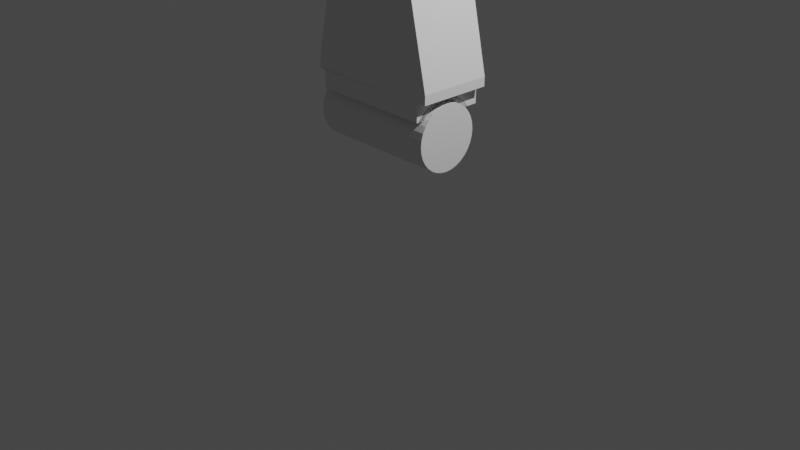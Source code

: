 # Source: Lego.blend  (saved by Blender 2.90.8; exported with 4.5.12 LTS)
import bpy
from mathutils import Matrix  # noqa: F401  (used for matrix-valued properties, if any)

bpy.ops.wm.read_factory_settings(use_empty=True)
scene = bpy.context.scene
scene.name = 'Scene'

# ---- collections
col_collection = bpy.data.collections.new('Collection'); scene.collection.children.link(col_collection)

# ---- world
world_world = bpy.data.worlds.new('World'); scene.world = world_world
world_world.use_nodes = True; world_world.node_tree.nodes.clear()
_N = world_world.node_tree.nodes; _L = world_world.node_tree.links
n0 = _N.new('ShaderNodeOutputWorld'); n0.name = 'World Output'; n0.location = (300, 300)
n1 = _N.new('ShaderNodeBackground'); n1.name = 'Background'; n1.location = (10, 300)
n1.inputs[0].default_value = (0.05088, 0.05088, 0.05088, 1.0)
_L.new(n1.outputs[0], n0.inputs[0])
n0.is_active_output = True
world_world.color = (0.05088, 0.05088, 0.05088)
world_world.use_sun_shadow = False
world_world.sun_shadow_jitter_overblur = 0.0

# ---- cameras
cam_camera = bpy.data.cameras.new('Camera')
cam_camera.clip_end = 100.0
cam_camera.ortho_scale = 7.314

# ---- lights
light_light = bpy.data.lights.new('Light', 'POINT')
light_light.transmission_factor = 0.0
light_light.energy = 1000.0
light_light.shadow_soft_size = 0.1
light_light.shadow_maximum_resolution = 0.006
light_light.use_absolute_resolution = True

# ---- meshes
me_cylinder = bpy.data.meshes.new('Cylinder')
me_cylinder.from_pydata([(-2.533e-07, 0.661, 1.0), (0.0, 1.0, 0.6626), (-1.267e-07, 0.8305, 0.9548), (-3.399e-08, 0.9546, 0.8313), (0.1289, 0.6483, 1.0), (0.1951, 0.9808, 0.6626), (0.162, 0.8145, 0.9548), (0.1862, 0.9362, 0.8313), (0.2529, 0.6106, 1.0), (0.3827, 0.9239, 0.6626), (0.3178, 0.7673, 0.9548), (0.3653, 0.8819, 0.8313), (0.3672, 0.5496, 1.0), (0.5556, 0.8315, 0.6626), (0.4614, 0.6905, 0.9548), (0.5303, 0.7937, 0.8313), (0.4674, 0.4674, 1.0), (0.7071, 0.7071, 0.6626), (0.5872, 0.5872, 0.9548), (0.675, 0.675, 0.8313), (0.5496, 0.3672, 1.0), (0.8315, 0.5556, 0.6626), (0.6905, 0.4614, 0.9548), (0.7937, 0.5303, 0.8313), (0.6106, 0.2529, 1.0), (0.9239, 0.3827, 0.6626), (0.7673, 0.3178, 0.9548), (0.8819, 0.3653, 0.8313), (0.6483, 0.1289, 1.0), (0.9808, 0.1951, 0.6626), (0.8145, 0.162, 0.9548), (0.9362, 0.1862, 0.8313), (0.661, -2.608e-08, 1.0), (1.0, 7.55e-08, 0.6626), (0.8305, 2.468e-08, 0.9548), (0.9546, 6.17e-08, 0.8313), (0.6483, -0.1289, 1.0), (0.9808, -0.1951, 0.6626), (0.8145, -0.162, 0.9548), (0.9362, -0.1862, 0.8313), (0.6106, -0.2529, 1.0), (0.9239, -0.3827, 0.6626), (0.7673, -0.3178, 0.9548), (0.8819, -0.3653, 0.8313), (0.5496, -0.3672, 1.0), (0.8315, -0.5556, 0.6626), (0.6905, -0.4614, 0.9548), (0.7937, -0.5303, 0.8313), (0.4674, -0.4674, 1.0), (0.7071, -0.7071, 0.6626), (0.5872, -0.5872, 0.9548), (0.675, -0.675, 0.8313), (0.3672, -0.5496, 1.0), (0.5556, -0.8315, 0.6626), (0.4614, -0.6905, 0.9548), (0.5303, -0.7937, 0.8313), (0.2529, -0.6106, 1.0), (0.3827, -0.9239, 0.6626), (0.3178, -0.7673, 0.9548), (0.3653, -0.8819, 0.8313), (0.1289, -0.6483, 1.0), (0.1951, -0.9808, 0.6626), (0.162, -0.8145, 0.9548), (0.1862, -0.9362, 0.8313), (-1.229e-07, -0.661, 1.0), (-3.258e-07, -1.0, 0.6626), (-2.244e-07, -0.8305, 0.9548), (-2.99e-07, -0.9546, 0.8313), (-0.1289, -0.6483, 1.0), (-0.1951, -0.9808, 0.6626), (-0.162, -0.8145, 0.9548), (-0.1862, -0.9362, 0.8313), (-0.2529, -0.6106, 1.0), (-0.3827, -0.9239, 0.6626), (-0.3178, -0.7673, 0.9548), (-0.3653, -0.8819, 0.8313), (-0.3672, -0.5496, 1.0), (-0.5556, -0.8315, 0.6626), (-0.4614, -0.6905, 0.9548), (-0.5303, -0.7937, 0.8313), (-0.4674, -0.4674, 1.0), (-0.7071, -0.7071, 0.6626), (-0.5872, -0.5872, 0.9548), (-0.675, -0.675, 0.8313), (-0.5496, -0.3672, 1.0), (-0.8315, -0.5556, 0.6626), (-0.6905, -0.4614, 0.9548), (-0.7937, -0.5303, 0.8313), (-0.6106, -0.2529, 1.0), (-0.9239, -0.3827, 0.6626), (-0.7673, -0.3178, 0.9548), (-0.8819, -0.3653, 0.8313), (-0.6483, -0.1289, 1.0), (-0.9808, -0.1951, 0.6626), (-0.8145, -0.162, 0.9548), (-0.9362, -0.1862, 0.8313), (-0.661, 3.502e-07, 1.0), (-1.0, 9.656e-07, 0.6626), (-0.8305, 6.577e-07, 0.9548), (-0.9546, 8.831e-07, 0.8313), (-0.6483, 0.1289, 1.0), (-0.9808, 0.1951, 0.6626), (-0.8145, 0.162, 0.9548), (-0.9362, 0.1862, 0.8313), (-0.6106, 0.2529, 1.0), (-0.9239, 0.3827, 0.6626), (-0.7673, 0.3178, 0.9548), (-0.8819, 0.3653, 0.8313), (-0.5496, 0.3672, 1.0), (-0.8315, 0.5556, 0.6626), (-0.6905, 0.4614, 0.9548), (-0.7937, 0.5303, 0.8313), (-0.4674, 0.4674, 1.0), (-0.7071, 0.7071, 0.6626), (-0.5872, 0.5872, 0.9548), (-0.675, 0.675, 0.8313), (-0.3672, 0.5496, 1.0), (-0.5556, 0.8315, 0.6626), (-0.4614, 0.6905, 0.9548), (-0.5303, 0.7937, 0.8313), (-0.2529, 0.6106, 1.0), (-0.3827, 0.9239, 0.6626), (-0.3178, 0.7673, 0.9548), (-0.3653, 0.8819, 0.8313), (-0.1289, 0.6483, 1.0), (-0.1951, 0.9808, 0.6626), (-0.162, 0.8145, 0.9548), (-0.1862, 0.9362, 0.8313), (3.353e-08, 0.654, -1.0), (0.0, 1.0, -0.6556), (1.676e-08, 0.827, -0.9539), (4.657e-09, 0.9536, -0.8278), (0.1951, 0.9808, -0.6556), (0.1276, 0.6414, -1.0), (0.186, 0.9353, -0.8278), (0.1613, 0.8111, -0.9539), (0.3827, 0.9239, -0.6556), (0.2503, 0.6042, -1.0), (0.3649, 0.881, -0.8278), (0.3165, 0.764, -0.9539), (0.5556, 0.8315, -0.6556), (0.3633, 0.5438, -1.0), (0.5298, 0.7929, -0.8278), (0.4594, 0.6876, -0.9539), (0.7071, 0.7071, -0.6556), (0.4624, 0.4624, -1.0), (0.6743, 0.6743, -0.8278), (0.5848, 0.5848, -0.9539), (0.8315, 0.5556, -0.6556), (0.5438, 0.3633, -1.0), (0.7929, 0.5298, -0.8278), (0.6876, 0.4594, -0.9539), (0.9239, 0.3827, -0.6556), (0.6042, 0.2503, -1.0), (0.881, 0.3649, -0.8278), (0.764, 0.3165, -0.9539), (0.9808, 0.1951, -0.6556), (0.6414, 0.1276, -1.0), (0.9353, 0.186, -0.8278), (0.8111, 0.1613, -0.9539), (1.0, 7.55e-08, -0.6556), (0.654, -3.353e-08, -1.0), (0.9536, 6.1e-08, -0.8278), (0.827, 2.142e-08, -0.9539), (0.9808, -0.1951, -0.6556), (0.6414, -0.1276, -1.0), (0.9353, -0.186, -0.8278), (0.8111, -0.1613, -0.9539), (0.9239, -0.3827, -0.6556), (0.6042, -0.2503, -1.0), (0.881, -0.3649, -0.8278), (0.764, -0.3165, -0.9539), (0.8315, -0.5556, -0.6556), (0.5438, -0.3633, -1.0), (0.7929, -0.5298, -0.8278), (0.6876, -0.4594, -0.9539), (0.7071, -0.7071, -0.6556), (0.4624, -0.4624, -1.0), (0.6743, -0.6743, -0.8278), (0.5848, -0.5848, -0.9539), (0.5556, -0.8315, -0.6556), (0.3633, -0.5438, -1.0), (0.5298, -0.7929, -0.8278), (0.4594, -0.6876, -0.9539), (0.3827, -0.9239, -0.6556), (0.2503, -0.6042, -1.0), (0.3649, -0.881, -0.8278), (0.3165, -0.764, -0.9539), (0.1951, -0.9808, -0.6556), (0.1276, -0.6414, -1.0), (0.186, -0.9353, -0.8278), (0.1613, -0.8111, -0.9539), (-3.258e-07, -1.0, -0.6556), (-1.118e-07, -0.654, -1.0), (-2.971e-07, -0.9536, -0.8278), (-2.186e-07, -0.827, -0.9539), (-0.1951, -0.9808, -0.6556), (-0.1276, -0.6414, -1.0), (-0.186, -0.9353, -0.8278), (-0.1613, -0.8111, -0.9539), (-0.3827, -0.9239, -0.6556), (-0.2503, -0.6042, -1.0), (-0.3649, -0.881, -0.8278), (-0.3165, -0.764, -0.9539), (-0.5556, -0.8315, -0.6556), (-0.3633, -0.5438, -1.0), (-0.5298, -0.7929, -0.8278), (-0.4594, -0.6876, -0.9539), (-0.7071, -0.7071, -0.6556), (-0.4624, -0.4624, -1.0), (-0.6743, -0.6743, -0.8278), (-0.5848, -0.5848, -0.9539), (-0.8315, -0.5556, -0.6556), (-0.5438, -0.3633, -1.0), (-0.7929, -0.5298, -0.8278), (-0.6876, -0.4594, -0.9539), (-0.9239, -0.3827, -0.6556), (-0.6042, -0.2503, -1.0), (-0.881, -0.3649, -0.8278), (-0.764, -0.3165, -0.9539), (-0.9808, -0.1951, -0.6556), (-0.6414, -0.1276, -1.0), (-0.9353, -0.186, -0.8278), (-0.8111, -0.1613, -0.9539), (-1.0, 9.656e-07, -0.6556), (-0.654, 6.37e-07, -1.0), (-0.9536, 9.215e-07, -0.8278), (-0.827, 8.014e-07, -0.9539), (-0.9808, 0.1951, -0.6556), (-0.6414, 0.1276, -1.0), (-0.9353, 0.186, -0.8278), (-0.8111, 0.1613, -0.9539), (-0.9239, 0.3827, -0.6556), (-0.6042, 0.2503, -1.0), (-0.881, 0.3649, -0.8278), (-0.764, 0.3165, -0.9539), (-0.8315, 0.5556, -0.6556), (-0.5438, 0.3633, -1.0), (-0.7929, 0.5298, -0.8278), (-0.6876, 0.4594, -0.9539), (-0.7071, 0.7071, -0.6556), (-0.4624, 0.4624, -1.0), (-0.6743, 0.6743, -0.8278), (-0.5848, 0.5848, -0.9539), (-0.5556, 0.8315, -0.6556), (-0.3633, 0.5438, -1.0), (-0.5298, 0.7929, -0.8278), (-0.4594, 0.6876, -0.9539), (-0.3827, 0.9239, -0.6556), (-0.2503, 0.6042, -1.0), (-0.3649, 0.8811, -0.8278), (-0.3165, 0.764, -0.9539), (-0.1951, 0.9808, -0.6556), (-0.1276, 0.6414, -1.0), (-0.186, 0.9353, -0.8278), (-0.1613, 0.8111, -0.9539), (-2.533e-07, 0.661, 1.0), (0.1289, 0.6483, 1.0), (0.2529, 0.6106, 1.0), (0.3672, 0.5496, 1.0), (0.4674, 0.4674, 1.0), (0.5496, 0.3672, 1.0), (0.6106, 0.2529, 1.0), (0.6483, 0.1289, 1.0), (0.661, -2.608e-08, 1.0), (0.6483, -0.1289, 1.0), (0.6106, -0.2529, 1.0), (0.5496, -0.3672, 1.0), (0.4674, -0.4674, 1.0), (0.3672, -0.5496, 1.0), (0.2529, -0.6106, 1.0), (0.1289, -0.6483, 1.0), (-1.229e-07, -0.661, 1.0), (-0.1289, -0.6483, 1.0), (-0.2529, -0.6106, 1.0), (-0.3672, -0.5496, 1.0), (-0.4674, -0.4674, 1.0), (-0.5496, -0.3672, 1.0), (-0.6106, -0.2529, 1.0), (-0.6483, -0.1289, 1.0), (-0.661, 3.502e-07, 1.0), (-0.6483, 0.1289, 1.0), (-0.6106, 0.2529, 1.0), (-0.5496, 0.3672, 1.0), (-0.4674, 0.4674, 1.0), (-0.3672, 0.5496, 1.0), (-0.2529, 0.6106, 1.0), (-0.1289, 0.6483, 1.0), (-0.009434, 0.4957, 1.002), (0.08489, 0.4864, 1.002), (0.1756, 0.4589, 1.002), (0.2592, 0.4142, 1.002), (0.3324, 0.3541, 1.002), (0.3925, 0.2808, 1.002), (0.4372, 0.1972, 1.002), (0.4647, 0.1065, 1.002), (0.474, 0.01219, 1.002), (0.4647, -0.08213, 1.002), (0.4372, -0.1728, 1.002), (0.3925, -0.2564, 1.002), (0.3324, -0.3297, 1.002), (0.2592, -0.3898, 1.002), (0.1756, -0.4345, 1.002), (0.08489, -0.462, 1.002), (-0.009433, -0.4713, 1.002), (-0.1038, -0.462, 1.002), (-0.1944, -0.4345, 1.002), (-0.278, -0.3898, 1.002), (-0.3513, -0.3297, 1.002), (-0.4114, -0.2564, 1.002), (-0.4561, -0.1728, 1.002), (-0.4836, -0.08213, 1.002), (-0.4929, 0.01219, 1.002), (-0.4836, 0.1065, 1.002), (-0.4561, 0.1972, 1.002), (-0.4114, 0.2808, 1.002), (-0.3513, 0.3541, 1.002), (-0.278, 0.4142, 1.002), (-0.1944, 0.4589, 1.002), (-0.1038, 0.4864, 1.002), (-0.01521, 0.4757, 1.445), (0.07522, 0.4668, 1.445), (0.1622, 0.4405, 1.445), (0.2423, 0.3976, 1.445), (0.3126, 0.34, 1.445), (0.3702, 0.2697, 1.445), (0.4131, 0.1896, 1.445), (0.4394, 0.1026, 1.445), (0.4483, 0.01219, 1.445), (0.4394, -0.07824, 1.445), (0.4131, -0.1652, 1.445), (0.3702, -0.2453, 1.445), (0.3126, -0.3156, 1.445), (0.2423, -0.3732, 1.445), (0.1622, -0.4161, 1.445), (0.07522, -0.4425, 1.445), (-0.01521, -0.4514, 1.445), (-0.1056, -0.4425, 1.445), (-0.1926, -0.4161, 1.445), (-0.2727, -0.3732, 1.445), (-0.343, -0.3156, 1.445), (-0.4006, -0.2453, 1.445), (-0.4435, -0.1652, 1.445), (-0.4699, -0.07824, 1.445), (-0.4788, 0.01219, 1.445), (-0.4699, 0.1026, 1.445), (-0.4435, 0.1896, 1.445), (-0.4006, 0.2697, 1.445), (-0.343, 0.34, 1.445), (-0.2727, 0.3976, 1.445), (-0.1926, 0.4405, 1.445), (-0.1056, 0.4668, 1.445), (3.353e-08, 0.654, -1.223), (0.1276, 0.6414, -1.223), (0.2503, 0.6042, -1.223), (0.3633, 0.5438, -1.223), (0.4624, 0.4624, -1.223), (0.5438, 0.3633, -1.223), (0.6042, 0.2503, -1.223), (0.6414, 0.1276, -1.223), (0.654, -3.353e-08, -1.223), (0.6414, -0.1276, -1.223), (0.6042, -0.2503, -1.223), (0.5438, -0.3633, -1.223), (0.4624, -0.4624, -1.223), (0.3633, -0.5438, -1.223), (0.2503, -0.6042, -1.223), (0.1276, -0.6414, -1.223), (-1.118e-07, -0.654, -1.223), (-0.1276, -0.6414, -1.223), (-0.2503, -0.6042, -1.223), (-0.3633, -0.5438, -1.223), (-0.4624, -0.4624, -1.223), (-0.5438, -0.3633, -1.223), (-0.6042, -0.2503, -1.223), (-0.6414, -0.1276, -1.223), (-0.654, 6.37e-07, -1.223), (-0.6414, 0.1276, -1.223), (-0.6042, 0.2503, -1.223), (-0.5438, 0.3633, -1.223), (-0.4624, 0.4624, -1.223), (-0.3633, 0.5438, -1.223), (-0.2503, 0.6042, -1.223), (-0.1276, 0.6414, -1.223), (-1.55, -0.8417, -4.016), (-1.55, 0.8417, -4.016), (1.609, -0.8417, -4.036), (1.609, 0.8417, -4.036), (-0.9069, -0.6841, -1.264), (-1.092, -0.8417, -1.423), (-1.026, -0.7955, -1.312), (-0.9069, 0.6841, -1.264), (-1.092, 0.8417, -1.423), (-1.026, 0.7955, -1.312), (0.9135, -0.6841, -1.239), (1.098, -0.8417, -1.393), (1.033, -0.7955, -1.284), (0.9135, 0.6841, -1.239), (1.098, 0.8417, -1.393), (1.033, 0.7955, -1.284), (-1.552, -0.8417, -4.258), (-1.552, 0.8417, -4.258), (1.608, -0.8417, -4.277), (1.608, 0.8417, -4.277), (-1.4, 0.8417, -4.255), (-1.4, -0.8417, -4.255), (1.387, 0.8417, -4.275), (1.387, -0.8417, -4.275), (-1.402, 0.8417, -4.733), (-1.402, -0.8417, -4.733), (1.384, 0.8417, -4.753), (1.384, -0.8417, -4.753)], [], [(129, 1, 5, 132), (140, 13, 17, 144), (144, 17, 21, 148), (148, 21, 25, 152), (152, 25, 29, 156), (156, 29, 33, 160), (160, 33, 37, 164), (164, 37, 41, 168), (168, 41, 45, 172), (172, 45, 49, 176), (176, 49, 53, 180), (180, 53, 57, 184), (184, 57, 61, 188), (188, 61, 65, 192), (192, 65, 69, 196), (196, 69, 73, 200), (200, 73, 77, 204), (204, 77, 81, 208), (208, 81, 85, 212), (212, 85, 89, 216), (216, 89, 93, 220), (220, 93, 97, 224), (224, 97, 101, 228), (228, 101, 105, 232), (232, 105, 109, 236), (236, 109, 113, 240), (240, 113, 117, 244), (244, 117, 121, 248), (248, 121, 125, 252), (132, 5, 9, 136), (136, 9, 13, 140), (252, 125, 1, 129), (5, 1, 3, 7), (7, 3, 2, 6), (6, 2, 0, 4), (9, 5, 7, 11), (11, 7, 6, 10), (10, 6, 4, 8), (13, 9, 11, 15), (15, 11, 10, 14), (14, 10, 8, 12), (17, 13, 15, 19), (19, 15, 14, 18), (18, 14, 12, 16), (21, 17, 19, 23), (23, 19, 18, 22), (22, 18, 16, 20), (25, 21, 23, 27), (27, 23, 22, 26), (26, 22, 20, 24), (29, 25, 27, 31), (31, 27, 26, 30), (30, 26, 24, 28), (33, 29, 31, 35), (35, 31, 30, 34), (34, 30, 28, 32), (37, 33, 35, 39), (39, 35, 34, 38), (38, 34, 32, 36), (41, 37, 39, 43), (43, 39, 38, 42), (42, 38, 36, 40), (45, 41, 43, 47), (47, 43, 42, 46), (46, 42, 40, 44), (49, 45, 47, 51), (51, 47, 46, 50), (50, 46, 44, 48), (53, 49, 51, 55), (55, 51, 50, 54), (54, 50, 48, 52), (57, 53, 55, 59), (59, 55, 54, 58), (58, 54, 52, 56), (61, 57, 59, 63), (63, 59, 58, 62), (62, 58, 56, 60), (65, 61, 63, 67), (67, 63, 62, 66), (66, 62, 60, 64), (69, 65, 67, 71), (71, 67, 66, 70), (70, 66, 64, 68), (73, 69, 71, 75), (75, 71, 70, 74), (74, 70, 68, 72), (77, 73, 75, 79), (79, 75, 74, 78), (78, 74, 72, 76), (81, 77, 79, 83), (83, 79, 78, 82), (82, 78, 76, 80), (85, 81, 83, 87), (87, 83, 82, 86), (86, 82, 80, 84), (89, 85, 87, 91), (91, 87, 86, 90), (90, 86, 84, 88), (93, 89, 91, 95), (95, 91, 90, 94), (94, 90, 88, 92), (97, 93, 95, 99), (99, 95, 94, 98), (98, 94, 92, 96), (101, 97, 99, 103), (103, 99, 98, 102), (102, 98, 96, 100), (105, 101, 103, 107), (107, 103, 102, 106), (106, 102, 100, 104), (109, 105, 107, 111), (111, 107, 106, 110), (110, 106, 104, 108), (113, 109, 111, 115), (115, 111, 110, 114), (114, 110, 108, 112), (117, 113, 115, 119), (119, 115, 114, 118), (118, 114, 112, 116), (121, 117, 119, 123), (123, 119, 118, 122), (122, 118, 116, 120), (125, 121, 123, 127), (127, 123, 122, 126), (126, 122, 120, 124), (1, 125, 127, 3), (3, 127, 126, 2), (2, 126, 124, 0), (4, 0, 124, 120, 116, 112, 108, 104, 100, 96, 92, 88, 84, 80, 76, 72, 68, 64, 60, 56, 52, 48, 44, 40, 36, 32, 28, 24, 20, 16, 12, 8), (129, 132, 134, 131), (131, 134, 135, 130), (130, 135, 133, 128), (132, 136, 138, 134), (134, 138, 139, 135), (135, 139, 137, 133), (136, 140, 142, 138), (138, 142, 143, 139), (139, 143, 141, 137), (140, 144, 146, 142), (142, 146, 147, 143), (143, 147, 145, 141), (144, 148, 150, 146), (146, 150, 151, 147), (147, 151, 149, 145), (148, 152, 154, 150), (150, 154, 155, 151), (151, 155, 153, 149), (152, 156, 158, 154), (154, 158, 159, 155), (155, 159, 157, 153), (156, 160, 162, 158), (158, 162, 163, 159), (159, 163, 161, 157), (160, 164, 166, 162), (162, 166, 167, 163), (163, 167, 165, 161), (164, 168, 170, 166), (166, 170, 171, 167), (167, 171, 169, 165), (168, 172, 174, 170), (170, 174, 175, 171), (171, 175, 173, 169), (172, 176, 178, 174), (174, 178, 179, 175), (175, 179, 177, 173), (176, 180, 182, 178), (178, 182, 183, 179), (179, 183, 181, 177), (180, 184, 186, 182), (182, 186, 187, 183), (183, 187, 185, 181), (184, 188, 190, 186), (186, 190, 191, 187), (187, 191, 189, 185), (188, 192, 194, 190), (190, 194, 195, 191), (191, 195, 193, 189), (192, 196, 198, 194), (194, 198, 199, 195), (195, 199, 197, 193), (196, 200, 202, 198), (198, 202, 203, 199), (199, 203, 201, 197), (200, 204, 206, 202), (202, 206, 207, 203), (203, 207, 205, 201), (204, 208, 210, 206), (206, 210, 211, 207), (207, 211, 209, 205), (208, 212, 214, 210), (210, 214, 215, 211), (211, 215, 213, 209), (212, 216, 218, 214), (214, 218, 219, 215), (215, 219, 217, 213), (216, 220, 222, 218), (218, 222, 223, 219), (219, 223, 221, 217), (220, 224, 226, 222), (222, 226, 227, 223), (223, 227, 225, 221), (224, 228, 230, 226), (226, 230, 231, 227), (227, 231, 229, 225), (228, 232, 234, 230), (230, 234, 235, 231), (231, 235, 233, 229), (232, 236, 238, 234), (234, 238, 239, 235), (235, 239, 237, 233), (236, 240, 242, 238), (238, 242, 243, 239), (239, 243, 241, 237), (240, 244, 246, 242), (242, 246, 247, 243), (243, 247, 245, 241), (244, 248, 250, 246), (246, 250, 251, 247), (247, 251, 249, 245), (248, 252, 254, 250), (250, 254, 255, 251), (251, 255, 253, 249), (252, 129, 131, 254), (254, 131, 130, 255), (255, 130, 128, 253), (128, 133, 353, 352), (88, 92, 279, 278), (4, 8, 258, 257), (96, 100, 281, 280), (12, 16, 260, 259), (104, 108, 283, 282), (20, 24, 262, 261), (112, 116, 285, 284), (28, 32, 264, 263), (120, 124, 287, 286), (36, 40, 266, 265), (44, 48, 268, 267), (52, 56, 270, 269), (60, 64, 272, 271), (68, 72, 274, 273), (76, 80, 276, 275), (124, 0, 256, 287), (84, 88, 278, 277), (0, 4, 257, 256), (92, 96, 280, 279), (8, 12, 259, 258), (100, 104, 282, 281), (16, 20, 261, 260), (108, 112, 284, 283), (24, 28, 263, 262), (116, 120, 286, 285), (32, 36, 265, 264), (40, 44, 267, 266), (48, 52, 269, 268), (56, 60, 271, 270), (64, 68, 273, 272), (72, 76, 275, 274), (80, 84, 277, 276), (274, 275, 307, 306), (261, 262, 294, 293), (275, 276, 308, 307), (262, 263, 295, 294), (276, 277, 309, 308), (263, 264, 296, 295), (277, 278, 310, 309), (264, 265, 297, 296), (278, 279, 311, 310), (265, 266, 298, 297), (279, 280, 312, 311), (266, 267, 299, 298), (280, 281, 313, 312), (267, 268, 300, 299), (281, 282, 314, 313), (268, 269, 301, 300), (282, 283, 315, 314), (269, 270, 302, 301), (256, 257, 289, 288), (283, 284, 316, 315), (270, 271, 303, 302), (257, 258, 290, 289), (284, 285, 317, 316), (271, 272, 304, 303), (258, 259, 291, 290), (285, 286, 318, 317), (272, 273, 305, 304), (259, 260, 292, 291), (286, 287, 319, 318), (273, 274, 306, 305), (260, 261, 293, 292), (287, 256, 288, 319), (309, 310, 342, 341), (296, 297, 329, 328), (310, 311, 343, 342), (297, 298, 330, 329), (311, 312, 344, 343), (298, 299, 331, 330), (312, 313, 345, 344), (299, 300, 332, 331), (313, 314, 346, 345), (300, 301, 333, 332), (314, 315, 347, 346), (301, 302, 334, 333), (288, 289, 321, 320), (315, 316, 348, 347), (302, 303, 335, 334), (289, 290, 322, 321), (316, 317, 349, 348), (303, 304, 336, 335), (290, 291, 323, 322), (317, 318, 350, 349), (304, 305, 337, 336), (291, 292, 324, 323), (318, 319, 351, 350), (305, 306, 338, 337), (292, 293, 325, 324), (319, 288, 320, 351), (306, 307, 339, 338), (293, 294, 326, 325), (307, 308, 340, 339), (294, 295, 327, 326), (308, 309, 341, 340), (295, 296, 328, 327), (352, 353, 354, 355, 356, 357, 358, 359, 360, 361, 362, 363, 364, 365, 366, 367, 368, 369, 370, 371, 372, 373, 374, 375, 376, 377, 378, 379, 380, 381, 382, 383), (221, 225, 376, 375), (137, 141, 355, 354), (229, 233, 378, 377), (145, 149, 357, 356), (237, 241, 380, 379), (153, 157, 359, 358), (245, 249, 382, 381), (161, 165, 361, 360), (169, 173, 363, 362), (177, 181, 365, 364), (185, 189, 367, 366), (193, 197, 369, 368), (201, 205, 371, 370), (209, 213, 373, 372), (217, 221, 375, 374), (133, 137, 354, 353), (225, 229, 377, 376), (141, 145, 356, 355), (233, 237, 379, 378), (149, 153, 358, 357), (241, 245, 381, 380), (157, 161, 360, 359), (249, 253, 383, 382), (165, 169, 362, 361), (173, 177, 364, 363), (181, 185, 366, 365), (189, 193, 368, 367), (197, 201, 370, 369), (205, 209, 372, 371), (253, 128, 352, 383), (213, 217, 374, 373), (397, 391, 388, 394), (387, 398, 395, 386), (384, 389, 392, 385), (384, 385, 401, 400), (385, 392, 398, 387), (388, 391, 393, 390), (390, 393, 392, 389), (391, 397, 399, 393), (393, 399, 398, 392), (397, 394, 396, 399), (399, 396, 395, 398), (394, 388, 390, 396), (396, 390, 389, 395), (386, 395, 389, 384), (402, 400, 405, 407), (386, 384, 400, 402), (385, 387, 403, 401), (387, 386, 402, 403), (406, 407, 411, 410), (401, 403, 406, 404), (403, 402, 407, 406), (400, 401, 404, 405), (408, 410, 411, 409), (405, 404, 408, 409), (407, 405, 409, 411), (404, 406, 410, 408)])
_uv = me_cylinder.uv_layers.new(name='UVMap')
_uv.uv.foreach_set('vector', [1.0, 0.5861, 1.0, 0.9156, 0.9688, 0.9156, 0.9688, 0.5861, 0.9062, 0.5861, 0.9062, 0.9156, 0.875, 0.9156, 0.875, 0.5861, 0.875, 0.5861, 0.875, 0.9156, 0.8438, 0.9156, 0.8438, 0.5861, 0.8438, 0.5861, 0.8438, 0.9156, 0.8125, 0.9156, 0.8125, 0.5861, 0.8125, 0.5861, 0.8125, 0.9156, 0.7812, 0.9156, 0.7812, 0.5861, 0.7812, 0.5861, 0.7812, 0.9156, 0.75, 0.9156, 0.75, 0.5861, 0.75, 0.5861, 0.75, 0.9156, 0.7188, 0.9156, 0.7188, 0.5861, 0.7188, 0.5861, 0.7188, 0.9156, 0.6875, 0.9156, 0.6875, 0.5861, 0.6875, 0.5861, 0.6875, 0.9156, 0.6562, 0.9156, 0.6562, 0.5861, 0.6562, 0.5861, 0.6562, 0.9156, 0.625, 0.9156, 0.625, 0.5861, 0.625, 0.5861, 0.625, 0.9156, 0.5938, 0.9156, 0.5938, 0.5861, 0.5938, 0.5861, 0.5938, 0.9156, 0.5625, 0.9156, 0.5625, 0.5861, 0.5625, 0.5861, 0.5625, 0.9156, 0.5312, 0.9156, 0.5312, 0.5861, 0.5312, 0.5861, 0.5312, 0.9156, 0.5, 0.9156, 0.5, 0.5861, 0.5, 0.5861, 0.5, 0.9156, 0.4688, 0.9156, 0.4688, 0.5861, 0.4687, 0.5861, 0.4688, 0.9156, 0.4375, 0.9156, 0.4375, 0.5861, 0.4375, 0.5861, 0.4375, 0.9156, 0.4062, 0.9156, 0.4062, 0.5861, 0.4062, 0.5861, 0.4062, 0.9156, 0.375, 0.9156, 0.375, 0.5861, 0.375, 0.5861, 0.375, 0.9156, 0.3438, 0.9156, 0.3438, 0.5861, 0.3438, 0.5861, 0.3438, 0.9156, 0.3125, 0.9156, 0.3125, 0.5861, 0.3125, 0.5861, 0.3125, 0.9156, 0.2812, 0.9156, 0.2812, 0.5861, 0.2812, 0.5861, 0.2812, 0.9156, 0.25, 0.9156, 0.25, 0.5861, 0.25, 0.5861, 0.25, 0.9156, 0.2188, 0.9156, 0.2188, 0.5861, 0.2188, 0.5861, 0.2188, 0.9156, 0.1875, 0.9156, 0.1875, 0.5861, 0.1875, 0.5861, 0.1875, 0.9156, 0.1562, 0.9156, 0.1562, 0.5861, 0.1562, 0.5861, 0.1562, 0.9156, 0.125, 0.9156, 0.125, 0.5861, 0.125, 0.5861, 0.125, 0.9156, 0.09375, 0.9156, 0.09375, 0.5861, 0.09375, 0.5861, 0.09375, 0.9156, 0.0625, 0.9156, 0.0625, 0.5861, 0.0625, 0.5861, 0.0625, 0.9156, 0.03125, 0.9156, 0.03125, 0.5861, 0.9688, 0.5861, 0.9688, 0.9156, 0.9375, 0.9156, 0.9375, 0.5861, 0.9375, 0.5861, 0.9375, 0.9156, 0.9062, 0.9156, 0.9062, 0.5861, 0.03125, 0.5861, 0.03125, 0.9156, 0.0, 0.9156, 0.0, 0.5861, 0.9688, 0.9156, 1.0, 0.9156, 0.9993, 0.9578, 0.9695, 0.9578, 0.9695, 0.9578, 0.9993, 0.9578, 0.9974, 1.0, 0.9714, 1.0, 0.2889, 0.4455, 0.25, 0.4493, 0.25, 0.4086, 0.2809, 0.4056, 0.9375, 0.9156, 0.9688, 0.9156, 0.968, 0.9578, 0.9382, 0.9578, 0.9382, 0.9578, 0.968, 0.9578, 0.9661, 1.0, 0.9401, 1.0, 0.3263, 0.4341, 0.2889, 0.4455, 0.2809, 0.4056, 0.3107, 0.3966, 0.9062, 0.9156, 0.9375, 0.9156, 0.9368, 0.9578, 0.907, 0.9578, 0.907, 0.9578, 0.9368, 0.9578, 0.9349, 1.0, 0.9089, 1.0, 0.3607, 0.4157, 0.3263, 0.4341, 0.3107, 0.3966, 0.3381, 0.3819, 0.875, 0.9156, 0.9062, 0.9156, 0.9055, 0.9578, 0.8757, 0.9578, 0.8757, 0.9578, 0.9055, 0.9578, 0.9036, 1.0, 0.8776, 1.0, 0.3909, 0.3909, 0.3607, 0.4157, 0.3381, 0.3819, 0.3622, 0.3622, 0.8438, 0.9156, 0.875, 0.9156, 0.8743, 0.9578, 0.8445, 0.9578, 0.8445, 0.9578, 0.8743, 0.9578, 0.8724, 1.0, 0.8464, 1.0, 0.4157, 0.3607, 0.3909, 0.3909, 0.3622, 0.3622, 0.3819, 0.3381, 0.8125, 0.9156, 0.8438, 0.9156, 0.843, 0.9578, 0.8132, 0.9578, 0.8132, 0.9578, 0.843, 0.9578, 0.8411, 1.0, 0.8151, 1.0, 0.4341, 0.3263, 0.4157, 0.3607, 0.3819, 0.3381, 0.3966, 0.3107, 0.7812, 0.9156, 0.8125, 0.9156, 0.8118, 0.9578, 0.782, 0.9578, 0.782, 0.9578, 0.8118, 0.9578, 0.8099, 1.0, 0.7839, 1.0, 0.4455, 0.2889, 0.4341, 0.3263, 0.3966, 0.3107, 0.4056, 0.2809, 0.75, 0.9156, 0.7812, 0.9156, 0.7805, 0.9578, 0.7507, 0.9578, 0.7507, 0.9578, 0.7805, 0.9578, 0.7786, 1.0, 0.7526, 1.0, 0.4493, 0.25, 0.4455, 0.2889, 0.4056, 0.2809, 0.4086, 0.25, 0.7188, 0.9156, 0.75, 0.9156, 0.7493, 0.9578, 0.7195, 0.9578, 0.7195, 0.9578, 0.7493, 0.9578, 0.7474, 1.0, 0.7214, 1.0, 0.4455, 0.2111, 0.4493, 0.25, 0.4086, 0.25, 0.4056, 0.2191, 0.6875, 0.9156, 0.7188, 0.9156, 0.718, 0.9578, 0.6882, 0.9578, 0.6882, 0.9578, 0.718, 0.9578, 0.7161, 1.0, 0.6901, 1.0, 0.4341, 0.1737, 0.4455, 0.2111, 0.4056, 0.2191, 0.3966, 0.1893, 0.6562, 0.9156, 0.6875, 0.9156, 0.6868, 0.9578, 0.657, 0.9578, 0.657, 0.9578, 0.6868, 0.9578, 0.6849, 1.0, 0.6589, 1.0, 0.4157, 0.1393, 0.4341, 0.1737, 0.3966, 0.1893, 0.3819, 0.1619, 0.625, 0.9156, 0.6562, 0.9156, 0.6555, 0.9578, 0.6257, 0.9578, 0.6257, 0.9578, 0.6555, 0.9578, 0.6536, 1.0, 0.6276, 1.0, 0.3909, 0.1091, 0.4157, 0.1393, 0.3819, 0.1619, 0.3622, 0.1378, 0.5938, 0.9156, 0.625, 0.9156, 0.6243, 0.9578, 0.5945, 0.9578, 0.5945, 0.9578, 0.6243, 0.9578, 0.6224, 1.0, 0.5964, 1.0, 0.3607, 0.08428, 0.3909, 0.1091, 0.3622, 0.1378, 0.3381, 0.1181, 0.5625, 0.9156, 0.5938, 0.9156, 0.593, 0.9578, 0.5632, 0.9578, 0.5632, 0.9578, 0.593, 0.9578, 0.5911, 1.0, 0.5651, 1.0, 0.3263, 0.06586, 0.3607, 0.08428, 0.3381, 0.1181, 0.3107, 0.1034, 0.5312, 0.9156, 0.5625, 0.9156, 0.5618, 0.9578, 0.532, 0.9578, 0.532, 0.9578, 0.5618, 0.9578, 0.5599, 1.0, 0.5339, 1.0, 0.2889, 0.05451, 0.3263, 0.06586, 0.3107, 0.1034, 0.2809, 0.09442, 0.5, 0.9156, 0.5312, 0.9156, 0.5305, 0.9578, 0.5007, 0.9578, 0.5007, 0.9578, 0.5305, 0.9578, 0.5286, 1.0, 0.5026, 1.0, 0.25, 0.05069, 0.2889, 0.05451, 0.2809, 0.09442, 0.25, 0.09137, 0.4688, 0.9156, 0.5, 0.9156, 0.4993, 0.9578, 0.4695, 0.9578, 0.4695, 0.9578, 0.4993, 0.9578, 0.4974, 1.0, 0.4714, 1.0, 0.2111, 0.05451, 0.25, 0.05069, 0.25, 0.09137, 0.2191, 0.09442, 0.4375, 0.9156, 0.4688, 0.9156, 0.468, 0.9578, 0.4382, 0.9578, 0.4382, 0.9578, 0.468, 0.9578, 0.4661, 1.0, 0.4401, 1.0, 0.1737, 0.06586, 0.2111, 0.05451, 0.2191, 0.09442, 0.1893, 0.1034, 0.4062, 0.9156, 0.4375, 0.9156, 0.4368, 0.9578, 0.407, 0.9578, 0.407, 0.9578, 0.4368, 0.9578, 0.4349, 1.0, 0.4089, 1.0, 0.1393, 0.08428, 0.1737, 0.06586, 0.1893, 0.1034, 0.1619, 0.1181, 0.375, 0.9156, 0.4062, 0.9156, 0.4055, 0.9578, 0.3757, 0.9578, 0.3757, 0.9578, 0.4055, 0.9578, 0.4036, 1.0, 0.3776, 1.0, 0.1091, 0.1091, 0.1393, 0.08428, 0.1619, 0.1181, 0.1378, 0.1378, 0.3438, 0.9156, 0.375, 0.9156, 0.3743, 0.9578, 0.3445, 0.9578, 0.3445, 0.9578, 0.3743, 0.9578, 0.3724, 1.0, 0.3464, 1.0, 0.08428, 0.1393, 0.1091, 0.1091, 0.1378, 0.1378, 0.1181, 0.1619, 0.3125, 0.9156, 0.3438, 0.9156, 0.343, 0.9578, 0.3132, 0.9578, 0.3132, 0.9578, 0.343, 0.9578, 0.3411, 1.0, 0.3151, 1.0, 0.06586, 0.1737, 0.08428, 0.1393, 0.1181, 0.1619, 0.1034, 0.1893, 0.2812, 0.9156, 0.3125, 0.9156, 0.3118, 0.9578, 0.282, 0.9578, 0.282, 0.9578, 0.3118, 0.9578, 0.3099, 1.0, 0.2839, 1.0, 0.05451, 0.2111, 0.06586, 0.1737, 0.1034, 0.1893, 0.09442, 0.2191, 0.25, 0.9156, 0.2812, 0.9156, 0.2805, 0.9578, 0.2507, 0.9578, 0.2507, 0.9578, 0.2805, 0.9578, 0.2786, 1.0, 0.2526, 1.0, 0.05069, 0.25, 0.05451, 0.2111, 0.09442, 0.2191, 0.09137, 0.25, 0.2188, 0.9156, 0.25, 0.9156, 0.2493, 0.9578, 0.2195, 0.9578, 0.2195, 0.9578, 0.2493, 0.9578, 0.2474, 1.0, 0.2214, 1.0, 0.05451, 0.2889, 0.05069, 0.25, 0.09137, 0.25, 0.09442, 0.2809, 0.1875, 0.9156, 0.2188, 0.9156, 0.218, 0.9578, 0.1882, 0.9578, 0.1882, 0.9578, 0.218, 0.9578, 0.2161, 1.0, 0.1901, 1.0, 0.06586, 0.3263, 0.05451, 0.2889, 0.09442, 0.2809, 0.1034, 0.3107, 0.1562, 0.9156, 0.1875, 0.9156, 0.1868, 0.9578, 0.157, 0.9578, 0.157, 0.9578, 0.1868, 0.9578, 0.1849, 1.0, 0.1589, 1.0, 0.08428, 0.3607, 0.06586, 0.3263, 0.1034, 0.3107, 0.1181, 0.3381, 0.125, 0.9156, 0.1562, 0.9156, 0.1555, 0.9578, 0.1257, 0.9578, 0.1257, 0.9578, 0.1555, 0.9578, 0.1536, 1.0, 0.1276, 1.0, 0.1091, 0.3909, 0.08428, 0.3607, 0.1181, 0.3381, 0.1378, 0.3622, 0.09375, 0.9156, 0.125, 0.9156, 0.1243, 0.9578, 0.09446, 0.9578, 0.09446, 0.9578, 0.1243, 0.9578, 0.1224, 1.0, 0.0964, 1.0, 0.1393, 0.4157, 0.1091, 0.3909, 0.1378, 0.3622, 0.1619, 0.3819, 0.0625, 0.9156, 0.09375, 0.9156, 0.09304, 0.9578, 0.06321, 0.9578, 0.06321, 0.9578, 0.09304, 0.9578, 0.0911, 1.0, 0.06515, 1.0, 0.1737, 0.4341, 0.1393, 0.4157, 0.1619, 0.3819, 0.1893, 0.3966, 0.03125, 0.9156, 0.0625, 0.9156, 0.06179, 0.9578, 0.03196, 0.9578, 0.03196, 0.9578, 0.06179, 0.9578, 0.05985, 1.0, 0.0339, 1.0, 0.2111, 0.4455, 0.1737, 0.4341, 0.1893, 0.3966, 0.2191, 0.4056, 0.0, 0.9156, 0.03125, 0.9156, 0.03054, 0.9578, 0.0007097, 0.9578, 0.0007097, 0.9578, 0.03054, 0.9578, 0.0286, 1.0, 0.002649, 1.0, 0.25, 0.4493, 0.2111, 0.4455, 0.2191, 0.4056, 0.25, 0.4086, 0.2809, 0.4056, 0.25, 0.4086, 0.2191, 0.4056, 0.1893, 0.3966, 0.1619, 0.3819, 0.1378, 0.3622, 0.1181, 0.3381, 0.1034, 0.3107, 0.09442, 0.2809, 0.09137, 0.25, 0.09442, 0.2191, 0.1034, 0.1893, 0.1181, 0.1619, 0.1378, 0.1378, 0.1619, 0.1181, 0.1893, 0.1034, 0.2191, 0.09442, 0.25, 0.09137, 0.2809, 0.09442, 0.3107, 0.1034, 0.3381, 0.1181, 0.3622, 0.1378, 0.3819, 0.1619, 0.3966, 0.1893, 0.4056, 0.2191, 0.4086, 0.25, 0.4056, 0.2809, 0.3966, 0.3107, 0.3819, 0.3381, 0.3622, 0.3622, 0.3381, 0.3819, 0.3107, 0.3966, 1.0, 0.5861, 0.9688, 0.5861, 0.9695, 0.543, 0.9993, 0.543, 0.9993, 0.543, 0.9695, 0.543, 0.9715, 0.5, 0.9973, 0.5, 0.75, 0.4485, 0.7887, 0.4447, 0.7806, 0.4039, 0.75, 0.407, 0.9688, 0.5861, 0.9375, 0.5861, 0.9382, 0.543, 0.968, 0.543, 0.968, 0.543, 0.9382, 0.543, 0.9402, 0.5, 0.966, 0.5, 0.7887, 0.4447, 0.826, 0.4334, 0.8101, 0.395, 0.7806, 0.4039, 0.9375, 0.5861, 0.9062, 0.5861, 0.907, 0.543, 0.9368, 0.543, 0.9368, 0.543, 0.907, 0.543, 0.909, 0.5, 0.9348, 0.5, 0.826, 0.4334, 0.8603, 0.415, 0.8372, 0.3805, 0.8101, 0.395, 0.9062, 0.5861, 0.875, 0.5861, 0.8757, 0.543, 0.9055, 0.543, 0.9055, 0.543, 0.8757, 0.543, 0.8777, 0.5, 0.9035, 0.5, 0.8603, 0.415, 0.8903, 0.3903, 0.861, 0.361, 0.8372, 0.3805, 0.875, 0.5861, 0.8438, 0.5861, 0.8445, 0.543, 0.8743, 0.543, 0.8743, 0.543, 0.8445, 0.543, 0.8465, 0.5, 0.8723, 0.5, 0.8903, 0.3903, 0.915, 0.3603, 0.8805, 0.3372, 0.861, 0.361, 0.8438, 0.5861, 0.8125, 0.5861, 0.8132, 0.543, 0.843, 0.543, 0.843, 0.543, 0.8132, 0.543, 0.8152, 0.5, 0.841, 0.5, 0.915, 0.3603, 0.9334, 0.326, 0.895, 0.3101, 0.8805, 0.3372, 0.8125, 0.5861, 0.7812, 0.5861, 0.782, 0.543, 0.8118, 0.543, 0.8118, 0.543, 0.782, 0.543, 0.784, 0.5, 0.8098, 0.5, 0.9334, 0.326, 0.9447, 0.2887, 0.9039, 0.2806, 0.895, 0.3101, 0.7812, 0.5861, 0.75, 0.5861, 0.7507, 0.543, 0.7805, 0.543, 0.7805, 0.543, 0.7507, 0.543, 0.7527, 0.5, 0.7785, 0.5, 0.9447, 0.2887, 0.9485, 0.25, 0.907, 0.25, 0.9039, 0.2806, 0.75, 0.5861, 0.7188, 0.5861, 0.7195, 0.543, 0.7493, 0.543, 0.7493, 0.543, 0.7195, 0.543, 0.7215, 0.5, 0.7473, 0.5, 0.9485, 0.25, 0.9447, 0.2113, 0.9039, 0.2194, 0.907, 0.25, 0.7188, 0.5861, 0.6875, 0.5861, 0.6882, 0.543, 0.718, 0.543, 0.718, 0.543, 0.6882, 0.543, 0.6902, 0.5, 0.716, 0.5, 0.9447, 0.2113, 0.9334, 0.174, 0.895, 0.1899, 0.9039, 0.2194, 0.6875, 0.5861, 0.6562, 0.5861, 0.657, 0.543, 0.6868, 0.543, 0.6868, 0.543, 0.657, 0.543, 0.659, 0.5, 0.6848, 0.5, 0.9334, 0.174, 0.915, 0.1397, 0.8805, 0.1628, 0.895, 0.1899, 0.6562, 0.5861, 0.625, 0.5861, 0.6257, 0.543, 0.6555, 0.543, 0.6555, 0.543, 0.6257, 0.543, 0.6277, 0.5, 0.6535, 0.5, 0.915, 0.1397, 0.8903, 0.1097, 0.861, 0.139, 0.8805, 0.1628, 0.625, 0.5861, 0.5938, 0.5861, 0.5945, 0.543, 0.6243, 0.543, 0.6243, 0.543, 0.5945, 0.543, 0.5965, 0.5, 0.6223, 0.5, 0.8903, 0.1097, 0.8603, 0.08497, 0.8372, 0.1195, 0.861, 0.139, 0.5938, 0.5861, 0.5625, 0.5861, 0.5632, 0.543, 0.593, 0.543, 0.593, 0.543, 0.5632, 0.543, 0.5652, 0.5, 0.591, 0.5, 0.8603, 0.08497, 0.826, 0.06663, 0.8101, 0.105, 0.8372, 0.1195, 0.5625, 0.5861, 0.5312, 0.5861, 0.532, 0.543, 0.5618, 0.543, 0.5618, 0.543, 0.532, 0.543, 0.534, 0.5, 0.5598, 0.5, 0.826, 0.06663, 0.7887, 0.05534, 0.7806, 0.09606, 0.8101, 0.105, 0.5312, 0.5861, 0.5, 0.5861, 0.5007, 0.543, 0.5305, 0.543, 0.5305, 0.543, 0.5007, 0.543, 0.5027, 0.5, 0.5285, 0.5, 0.7887, 0.05534, 0.75, 0.05152, 0.75, 0.09305, 0.7806, 0.09606, 0.5, 0.5861, 0.4688, 0.5861, 0.4695, 0.543, 0.4993, 0.543, 0.4993, 0.543, 0.4695, 0.543, 0.4715, 0.5, 0.4973, 0.5, 0.75, 0.05152, 0.7113, 0.05534, 0.7194, 0.09606, 0.75, 0.09305, 0.4687, 0.5861, 0.4375, 0.5861, 0.4382, 0.543, 0.468, 0.543, 0.468, 0.543, 0.4382, 0.543, 0.4402, 0.5, 0.466, 0.5, 0.7113, 0.05534, 0.674, 0.06663, 0.6899, 0.105, 0.7194, 0.09606, 0.4375, 0.5861, 0.4062, 0.5861, 0.407, 0.543, 0.4368, 0.543, 0.4368, 0.543, 0.407, 0.543, 0.409, 0.5, 0.4348, 0.5, 0.674, 0.06663, 0.6397, 0.08497, 0.6628, 0.1195, 0.6899, 0.105, 0.4062, 0.5861, 0.375, 0.5861, 0.3757, 0.543, 0.4055, 0.543, 0.4055, 0.543, 0.3757, 0.543, 0.3777, 0.5, 0.4035, 0.5, 0.6397, 0.08497, 0.6097, 0.1097, 0.639, 0.139, 0.6628, 0.1195, 0.375, 0.5861, 0.3438, 0.5861, 0.3445, 0.543, 0.3743, 0.543, 0.3743, 0.543, 0.3445, 0.543, 0.3465, 0.5, 0.3723, 0.5, 0.6097, 0.1097, 0.585, 0.1397, 0.6195, 0.1628, 0.639, 0.139, 0.3438, 0.5861, 0.3125, 0.5861, 0.3132, 0.543, 0.343, 0.543, 0.343, 0.543, 0.3132, 0.543, 0.3152, 0.5, 0.341, 0.5, 0.585, 0.1397, 0.5666, 0.174, 0.605, 0.1899, 0.6195, 0.1628, 0.3125, 0.5861, 0.2812, 0.5861, 0.282, 0.543, 0.3118, 0.543, 0.3118, 0.543, 0.282, 0.543, 0.284, 0.5, 0.3098, 0.5, 0.5666, 0.174, 0.5553, 0.2113, 0.5961, 0.2194, 0.605, 0.1899, 0.2812, 0.5861, 0.25, 0.5861, 0.2507, 0.543, 0.2805, 0.543, 0.2805, 0.543, 0.2507, 0.543, 0.2527, 0.5, 0.2785, 0.5, 0.5553, 0.2113, 0.5515, 0.25, 0.593, 0.25, 0.5961, 0.2194, 0.25, 0.5861, 0.2188, 0.5861, 0.2195, 0.543, 0.2493, 0.543, 0.2493, 0.543, 0.2195, 0.543, 0.2215, 0.5, 0.2473, 0.5, 0.5515, 0.25, 0.5553, 0.2887, 0.5961, 0.2806, 0.593, 0.25, 0.2188, 0.5861, 0.1875, 0.5861, 0.1882, 0.543, 0.218, 0.543, 0.218, 0.543, 0.1882, 0.543, 0.1902, 0.5, 0.216, 0.5, 0.5553, 0.2887, 0.5666, 0.326, 0.605, 0.3101, 0.5961, 0.2806, 0.1875, 0.5861, 0.1562, 0.5861, 0.157, 0.543, 0.1868, 0.543, 0.1868, 0.543, 0.157, 0.543, 0.159, 0.5, 0.1848, 0.5, 0.5666, 0.326, 0.585, 0.3603, 0.6195, 0.3372, 0.605, 0.3101, 0.1562, 0.5861, 0.125, 0.5861, 0.1257, 0.543, 0.1555, 0.543, 0.1555, 0.543, 0.1257, 0.543, 0.1277, 0.5, 0.1535, 0.5, 0.585, 0.3603, 0.6097, 0.3903, 0.639, 0.361, 0.6195, 0.3372, 0.125, 0.5861, 0.09375, 0.5861, 0.09447, 0.543, 0.1243, 0.543, 0.1243, 0.543, 0.09447, 0.543, 0.09645, 0.5, 0.1223, 0.5, 0.6097, 0.3903, 0.6397, 0.415, 0.6628, 0.3805, 0.639, 0.361, 0.09375, 0.5861, 0.0625, 0.5861, 0.06322, 0.543, 0.09303, 0.543, 0.09303, 0.543, 0.06322, 0.543, 0.0652, 0.5, 0.09105, 0.5, 0.6397, 0.415, 0.674, 0.4334, 0.6899, 0.395, 0.6628, 0.3805, 0.0625, 0.5861, 0.03125, 0.5861, 0.03197, 0.543, 0.06178, 0.543, 0.06178, 0.543, 0.03197, 0.543, 0.03395, 0.5, 0.0598, 0.5, 0.674, 0.4334, 0.7113, 0.4447, 0.7194, 0.4039, 0.6899, 0.395, 0.03125, 0.5861, 0.0, 0.5861, 0.0007244, 0.543, 0.03053, 0.543, 0.03053, 0.543, 0.0007244, 0.543, 0.002703, 0.5, 0.02855, 0.5, 0.7113, 0.4447, 0.75, 0.4485, 0.75, 0.407, 0.7194, 0.4039, 0.75, 0.407, 0.7806, 0.4039, 0.7806, 0.4039, 0.75, 0.407, 0.1034, 0.1893, 0.09442, 0.2191, 0.09442, 0.2191, 0.1034, 0.1893, 0.2809, 0.4056, 0.3107, 0.3966, 0.3107, 0.3966, 0.2809, 0.4056, 0.09137, 0.25, 0.09442, 0.2809, 0.09442, 0.2809, 0.09137, 0.25, 0.3381, 0.3819, 0.3622, 0.3622, 0.3622, 0.3622, 0.3381, 0.3819, 0.1034, 0.3107, 0.1181, 0.3381, 0.1181, 0.3381, 0.1034, 0.3107, 0.3819, 0.3381, 0.3966, 0.3107, 0.3966, 0.3107, 0.3819, 0.3381, 0.1378, 0.3622, 0.1619, 0.3819, 0.1619, 0.3819, 0.1378, 0.3622, 0.4056, 0.2809, 0.4086, 0.25, 0.4086, 0.25, 0.4056, 0.2809, 0.1893, 0.3966, 0.2191, 0.4056, 0.2191, 0.4056, 0.1893, 0.3966, 0.4056, 0.2191, 0.3966, 0.1893, 0.3966, 0.1893, 0.4056, 0.2191, 0.3819, 0.1619, 0.3622, 0.1378, 0.3622, 0.1378, 0.3819, 0.1619, 0.3381, 0.1181, 0.3107, 0.1034, 0.3107, 0.1034, 0.3381, 0.1181, 0.2809, 0.09442, 0.25, 0.09137, 0.25, 0.09137, 0.2809, 0.09442, 0.2191, 0.09442, 0.1893, 0.1034, 0.1893, 0.1034, 0.2191, 0.09442, 0.1619, 0.1181, 0.1378, 0.1378, 0.1378, 0.1378, 0.1619, 0.1181, 0.2191, 0.4056, 0.25, 0.4086, 0.25, 0.4086, 0.2191, 0.4056, 0.1181, 0.1619, 0.1034, 0.1893, 0.1034, 0.1893, 0.1181, 0.1619, 0.25, 0.4086, 0.2809, 0.4056, 0.2809, 0.4056, 0.25, 0.4086, 0.09442, 0.2191, 0.09137, 0.25, 0.09137, 0.25, 0.09442, 0.2191, 0.3107, 0.3966, 0.3381, 0.3819, 0.3381, 0.3819, 0.3107, 0.3966, 0.09442, 0.2809, 0.1034, 0.3107, 0.1034, 0.3107, 0.09442, 0.2809, 0.3622, 0.3622, 0.3819, 0.3381, 0.3819, 0.3381, 0.3622, 0.3622, 0.1181, 0.3381, 0.1378, 0.3622, 0.1378, 0.3622, 0.1181, 0.3381, 0.3966, 0.3107, 0.4056, 0.2809, 0.4056, 0.2809, 0.3966, 0.3107, 0.1619, 0.3819, 0.1893, 0.3966, 0.1893, 0.3966, 0.1619, 0.3819, 0.4086, 0.25, 0.4056, 0.2191, 0.4056, 0.2191, 0.4086, 0.25, 0.3966, 0.1893, 0.3819, 0.1619, 0.3819, 0.1619, 0.3966, 0.1893, 0.3622, 0.1378, 0.3381, 0.1181, 0.3381, 0.1181, 0.3622, 0.1378, 0.3107, 0.1034, 0.2809, 0.09442, 0.2809, 0.09442, 0.3107, 0.1034, 0.25, 0.09137, 0.2191, 0.09442, 0.2191, 0.09442, 0.25, 0.09137, 0.1893, 0.1034, 0.1619, 0.1181, 0.1619, 0.1181, 0.1893, 0.1034, 0.1378, 0.1378, 0.1181, 0.1619, 0.1181, 0.1619, 0.1378, 0.1378, 0.1893, 0.1034, 0.1619, 0.1181, 0.1619, 0.1181, 0.1893, 0.1034, 0.3819, 0.3381, 0.3966, 0.3107, 0.3966, 0.3107, 0.3819, 0.3381, 0.1619, 0.1181, 0.1378, 0.1378, 0.1378, 0.1378, 0.1619, 0.1181, 0.3966, 0.3107, 0.4056, 0.2809, 0.4056, 0.2809, 0.3966, 0.3107, 0.1378, 0.1378, 0.1181, 0.1619, 0.1181, 0.1619, 0.1378, 0.1378, 0.4056, 0.2809, 0.4086, 0.25, 0.4086, 0.25, 0.4056, 0.2809, 0.1181, 0.1619, 0.1034, 0.1893, 0.1034, 0.1893, 0.1181, 0.1619, 0.4086, 0.25, 0.4056, 0.2191, 0.4056, 0.2191, 0.4086, 0.25, 0.1034, 0.1893, 0.09442, 0.2191, 0.09442, 0.2191, 0.1034, 0.1893, 0.4056, 0.2191, 0.3966, 0.1893, 0.3966, 0.1893, 0.4056, 0.2191, 0.09442, 0.2191, 0.09137, 0.25, 0.09137, 0.25, 0.09442, 0.2191, 0.3966, 0.1893, 0.3819, 0.1619, 0.3819, 0.1619, 0.3966, 0.1893, 0.09137, 0.25, 0.09442, 0.2809, 0.09442, 0.2809, 0.09137, 0.25, 0.3819, 0.1619, 0.3622, 0.1378, 0.3622, 0.1378, 0.3819, 0.1619, 0.09442, 0.2809, 0.1034, 0.3107, 0.1034, 0.3107, 0.09442, 0.2809, 0.3622, 0.1378, 0.3381, 0.1181, 0.3381, 0.1181, 0.3622, 0.1378, 0.1034, 0.3107, 0.1181, 0.3381, 0.1181, 0.3381, 0.1034, 0.3107, 0.3381, 0.1181, 0.3107, 0.1034, 0.3107, 0.1034, 0.3381, 0.1181, 0.25, 0.4086, 0.2809, 0.4056, 0.2809, 0.4056, 0.25, 0.4086, 0.1181, 0.3381, 0.1378, 0.3622, 0.1378, 0.3622, 0.1181, 0.3381, 0.3107, 0.1034, 0.2809, 0.09442, 0.2809, 0.09442, 0.3107, 0.1034, 0.2809, 0.4056, 0.3107, 0.3966, 0.3107, 0.3966, 0.2809, 0.4056, 0.1378, 0.3622, 0.1619, 0.3819, 0.1619, 0.3819, 0.1378, 0.3622, 0.2809, 0.09442, 0.25, 0.09137, 0.25, 0.09137, 0.2809, 0.09442, 0.3107, 0.3966, 0.3381, 0.3819, 0.3381, 0.3819, 0.3107, 0.3966, 0.1619, 0.3819, 0.1893, 0.3966, 0.1893, 0.3966, 0.1619, 0.3819, 0.25, 0.09137, 0.2191, 0.09442, 0.2191, 0.09442, 0.25, 0.09137, 0.3381, 0.3819, 0.3622, 0.3622, 0.3622, 0.3622, 0.3381, 0.3819, 0.1893, 0.3966, 0.2191, 0.4056, 0.2191, 0.4056, 0.1893, 0.3966, 0.2191, 0.09442, 0.1893, 0.1034, 0.1893, 0.1034, 0.2191, 0.09442, 0.3622, 0.3622, 0.3819, 0.3381, 0.3819, 0.3381, 0.3622, 0.3622, 0.2191, 0.4056, 0.25, 0.4086, 0.25, 0.4086, 0.2191, 0.4056, 0.1181, 0.1619, 0.1034, 0.1893, 0.1034, 0.1893, 0.1181, 0.1619, 0.4086, 0.25, 0.4056, 0.2191, 0.4056, 0.2191, 0.4086, 0.25, 0.1034, 0.1893, 0.09442, 0.2191, 0.09442, 0.2191, 0.1034, 0.1893, 0.4056, 0.2191, 0.3966, 0.1893, 0.3966, 0.1893, 0.4056, 0.2191, 0.09442, 0.2191, 0.09137, 0.25, 0.09137, 0.25, 0.09442, 0.2191, 0.3966, 0.1893, 0.3819, 0.1619, 0.3819, 0.1619, 0.3966, 0.1893, 0.09137, 0.25, 0.09442, 0.2809, 0.09442, 0.2809, 0.09137, 0.25, 0.3819, 0.1619, 0.3622, 0.1378, 0.3622, 0.1378, 0.3819, 0.1619, 0.09442, 0.2809, 0.1034, 0.3107, 0.1034, 0.3107, 0.09442, 0.2809, 0.3622, 0.1378, 0.3381, 0.1181, 0.3381, 0.1181, 0.3622, 0.1378, 0.1034, 0.3107, 0.1181, 0.3381, 0.1181, 0.3381, 0.1034, 0.3107, 0.3381, 0.1181, 0.3107, 0.1034, 0.3107, 0.1034, 0.3381, 0.1181, 0.25, 0.4086, 0.2809, 0.4056, 0.2809, 0.4056, 0.25, 0.4086, 0.1181, 0.3381, 0.1378, 0.3622, 0.1378, 0.3622, 0.1181, 0.3381, 0.3107, 0.1034, 0.2809, 0.09442, 0.2809, 0.09442, 0.3107, 0.1034, 0.2809, 0.4056, 0.3107, 0.3966, 0.3107, 0.3966, 0.2809, 0.4056, 0.1378, 0.3622, 0.1619, 0.3819, 0.1619, 0.3819, 0.1378, 0.3622, 0.2809, 0.09442, 0.25, 0.09137, 0.25, 0.09137, 0.2809, 0.09442, 0.3107, 0.3966, 0.3381, 0.3819, 0.3381, 0.3819, 0.3107, 0.3966, 0.1619, 0.3819, 0.1893, 0.3966, 0.1893, 0.3966, 0.1619, 0.3819, 0.25, 0.09137, 0.2191, 0.09442, 0.2191, 0.09442, 0.25, 0.09137, 0.3381, 0.3819, 0.3622, 0.3622, 0.3622, 0.3622, 0.3381, 0.3819, 0.1893, 0.3966, 0.2191, 0.4056, 0.2191, 0.4056, 0.1893, 0.3966, 0.2191, 0.09442, 0.1893, 0.1034, 0.1893, 0.1034, 0.2191, 0.09442, 0.3622, 0.3622, 0.3819, 0.3381, 0.3819, 0.3381, 0.3622, 0.3622, 0.2191, 0.4056, 0.25, 0.4086, 0.25, 0.4086, 0.2191, 0.4056, 0.1893, 0.1034, 0.1619, 0.1181, 0.1619, 0.1181, 0.1893, 0.1034, 0.3819, 0.3381, 0.3966, 0.3107, 0.3966, 0.3107, 0.3819, 0.3381, 0.1619, 0.1181, 0.1378, 0.1378, 0.1378, 0.1378, 0.1619, 0.1181, 0.3966, 0.3107, 0.4056, 0.2809, 0.4056, 0.2809, 0.3966, 0.3107, 0.1378, 0.1378, 0.1181, 0.1619, 0.1181, 0.1619, 0.1378, 0.1378, 0.4056, 0.2809, 0.4086, 0.25, 0.4086, 0.25, 0.4056, 0.2809, 0.75, 0.407, 0.7806, 0.4039, 0.8101, 0.395, 0.8372, 0.3805, 0.861, 0.361, 0.8805, 0.3372, 0.895, 0.3101, 0.9039, 0.2806, 0.907, 0.25, 0.9039, 0.2194, 0.895, 0.1899, 0.8805, 0.1628, 0.861, 0.139, 0.8372, 0.1195, 0.8101, 0.105, 0.7806, 0.09606, 0.75, 0.09305, 0.7194, 0.09606, 0.6899, 0.105, 0.6628, 0.1195, 0.639, 0.139, 0.6195, 0.1628, 0.605, 0.1899, 0.5961, 0.2194, 0.593, 0.25, 0.5961, 0.2806, 0.605, 0.3101, 0.6195, 0.3372, 0.639, 0.361, 0.6628, 0.3805, 0.6899, 0.395, 0.7194, 0.4039, 0.5961, 0.2194, 0.593, 0.25, 0.593, 0.25, 0.5961, 0.2194, 0.8101, 0.395, 0.8372, 0.3805, 0.8372, 0.3805, 0.8101, 0.395, 0.5961, 0.2806, 0.605, 0.3101, 0.605, 0.3101, 0.5961, 0.2806, 0.861, 0.361, 0.8805, 0.3372, 0.8805, 0.3372, 0.861, 0.361, 0.6195, 0.3372, 0.639, 0.361, 0.639, 0.361, 0.6195, 0.3372, 0.895, 0.3101, 0.9039, 0.2806, 0.9039, 0.2806, 0.895, 0.3101, 0.6628, 0.3805, 0.6899, 0.395, 0.6899, 0.395, 0.6628, 0.3805, 0.907, 0.25, 0.9039, 0.2194, 0.9039, 0.2194, 0.907, 0.25, 0.895, 0.1899, 0.8805, 0.1628, 0.8805, 0.1628, 0.895, 0.1899, 0.861, 0.139, 0.8372, 0.1195, 0.8372, 0.1195, 0.861, 0.139, 0.8101, 0.105, 0.7806, 0.09606, 0.7806, 0.09606, 0.8101, 0.105, 0.75, 0.09305, 0.7194, 0.09606, 0.7194, 0.09606, 0.75, 0.09305, 0.6899, 0.105, 0.6628, 0.1195, 0.6628, 0.1195, 0.6899, 0.105, 0.639, 0.139, 0.6195, 0.1628, 0.6195, 0.1628, 0.639, 0.139, 0.605, 0.1899, 0.5961, 0.2194, 0.5961, 0.2194, 0.605, 0.1899, 0.7806, 0.4039, 0.8101, 0.395, 0.8101, 0.395, 0.7806, 0.4039, 0.593, 0.25, 0.5961, 0.2806, 0.5961, 0.2806, 0.593, 0.25, 0.8372, 0.3805, 0.861, 0.361, 0.861, 0.361, 0.8372, 0.3805, 0.605, 0.3101, 0.6195, 0.3372, 0.6195, 0.3372, 0.605, 0.3101, 0.8805, 0.3372, 0.895, 0.3101, 0.895, 0.3101, 0.8805, 0.3372, 0.639, 0.361, 0.6628, 0.3805, 0.6628, 0.3805, 0.639, 0.361, 0.9039, 0.2806, 0.907, 0.25, 0.907, 0.25, 0.9039, 0.2806, 0.6899, 0.395, 0.7194, 0.4039, 0.7194, 0.4039, 0.6899, 0.395, 0.9039, 0.2194, 0.895, 0.1899, 0.895, 0.1899, 0.9039, 0.2194, 0.8805, 0.1628, 0.861, 0.139, 0.861, 0.139, 0.8805, 0.1628, 0.8372, 0.1195, 0.8101, 0.105, 0.8101, 0.105, 0.8372, 0.1195, 0.7806, 0.09606, 0.75, 0.09305, 0.75, 0.09305, 0.7806, 0.09606, 0.7194, 0.09606, 0.6899, 0.105, 0.6899, 0.105, 0.7194, 0.09606, 0.6628, 0.1195, 0.639, 0.139, 0.639, 0.139, 0.6628, 0.1195, 0.7194, 0.4039, 0.75, 0.407, 0.75, 0.407, 0.7194, 0.4039, 0.6195, 0.1628, 0.605, 0.1899, 0.605, 0.1899, 0.6195, 0.1628, 0.6434, 0.5234, 0.8566, 0.5234, 0.8566, 0.7266, 0.6434, 0.7266, 0.375, 0.5, 0.612, 0.5, 0.612, 0.75, 0.375, 0.75, 0.375, 0.0, 0.6117, 0.0, 0.6117, 0.25, 0.375, 0.25, 0.375, 0.0, 0.375, 0.25, 0.375, 0.25, 0.375, 0.0, 0.375, 0.25, 0.6117, 0.25, 0.612, 0.5, 0.375, 0.5, 0.8566, 0.7266, 0.8566, 0.5234, 0.875, 0.5069, 0.875, 0.7431, 0.625, 0.006855, 0.625, 0.2431, 0.6117, 0.25, 0.6117, 0.0, 0.8566, 0.5234, 0.6434, 0.5234, 0.6296, 0.5, 0.8706, 0.5, 0.625, 0.2544, 0.625, 0.4954, 0.612, 0.5, 0.6117, 0.25, 0.6434, 0.5234, 0.6434, 0.7266, 0.625, 0.7431, 0.625, 0.5069, 0.625, 0.5069, 0.625, 0.7431, 0.612, 0.75, 0.612, 0.5, 0.6434, 0.7266, 0.8566, 0.7266, 0.8706, 0.75, 0.6296, 0.75, 0.625, 0.7546, 0.625, 0.9956, 0.6117, 1.0, 0.612, 0.75, 0.375, 0.75, 0.612, 0.75, 0.6117, 1.0, 0.375, 1.0, 0.375, 0.75, 0.375, 1.0, 0.375, 1.0, 0.375, 0.75, 0.375, 0.75, 0.375, 1.0, 0.375, 1.0, 0.375, 0.75, 0.375, 0.25, 0.375, 0.5, 0.375, 0.5, 0.375, 0.25, 0.375, 0.5, 0.375, 0.75, 0.375, 0.75, 0.375, 0.5, 0.375, 0.5, 0.375, 0.75, 0.375, 0.75, 0.375, 0.5, 0.375, 0.25, 0.375, 0.5, 0.375, 0.5, 0.375, 0.25, 0.375, 0.5, 0.375, 0.75, 0.375, 0.75, 0.375, 0.5, 0.375, 0.0, 0.375, 0.25, 0.375, 0.25, 0.375, 0.0, 0.125, 0.5, 0.375, 0.5, 0.375, 0.75, 0.125, 0.75, 0.375, 0.0, 0.375, 0.25, 0.375, 0.25, 0.375, 0.0, 0.375, 0.75, 0.375, 1.0, 0.375, 1.0, 0.375, 0.75, 0.375, 0.25, 0.375, 0.5, 0.375, 0.5, 0.375, 0.25])
me_cylinder.use_remesh_fix_poles = True
me_cylinder.use_remesh_preserve_attributes = False
me_cylinder.use_mirror_vertex_groups = False
me_cylinder.update()
me_cylinder_001 = bpy.data.meshes.new('Cylinder.001')
me_cylinder_001.from_pydata([(0.0, 1.0, -1.0), (0.0, 1.0, 1.0), (0.1951, 0.9808, -1.0), (0.1951, 0.9808, 1.0), (0.3827, 0.9239, -1.0), (0.3827, 0.9239, 1.0), (0.5556, 0.8315, -1.0), (0.5556, 0.8315, 1.0), (0.7071, 0.7071, -1.0), (0.7071, 0.7071, 1.0), (0.8315, 0.5556, -1.0), (0.8315, 0.5556, 1.0), (0.9239, 0.3827, -1.0), (0.9239, 0.3827, 1.0), (0.9808, 0.1951, -1.0), (0.9808, 0.1951, 1.0), (1.0, 7.55e-08, -1.0), (1.0, 7.55e-08, 1.0), (0.9808, -0.1951, -1.0), (0.9808, -0.1951, 1.0), (0.9239, -0.3827, -1.0), (0.9239, -0.3827, 1.0), (0.8315, -0.5556, -1.0), (0.8315, -0.5556, 1.0), (0.7071, -0.7071, -1.0), (0.7071, -0.7071, 1.0), (0.5556, -0.8315, -1.0), (0.5556, -0.8315, 1.0), (0.3827, -0.9239, -1.0), (0.3827, -0.9239, 1.0), (0.1951, -0.9808, -1.0), (0.1951, -0.9808, 1.0), (-3.258e-07, -1.0, -1.0), (-3.258e-07, -1.0, 1.0), (-0.1951, -0.9808, -1.0), (-0.1951, -0.9808, 1.0), (-0.3827, -0.9239, -1.0), (-0.3827, -0.9239, 1.0), (-0.5556, -0.8315, -1.0), (-0.5556, -0.8315, 1.0), (-0.7071, -0.7071, -1.0), (-0.7071, -0.7071, 1.0), (-0.8315, -0.5556, -1.0), (-0.8315, -0.5556, 1.0), (-0.9239, -0.3827, -1.0), (-0.9239, -0.3827, 1.0), (-0.9808, -0.1951, -1.0), (-0.9808, -0.1951, 1.0), (-1.0, 9.656e-07, -1.0), (-1.0, 9.656e-07, 1.0), (-0.9808, 0.1951, -1.0), (-0.9808, 0.1951, 1.0), (-0.9239, 0.3827, -1.0), (-0.9239, 0.3827, 1.0), (-0.8315, 0.5556, -1.0), (-0.8315, 0.5556, 1.0), (-0.7071, 0.7071, -1.0), (-0.7071, 0.7071, 1.0), (-0.5556, 0.8315, -1.0), (-0.5556, 0.8315, 1.0), (-0.3827, 0.9239, -1.0), (-0.3827, 0.9239, 1.0), (-0.1951, 0.9808, -1.0), (-0.1951, 0.9808, 1.0)], [], [(0, 1, 3, 2), (2, 3, 5, 4), (4, 5, 7, 6), (6, 7, 9, 8), (8, 9, 11, 10), (10, 11, 13, 12), (12, 13, 15, 14), (14, 15, 17, 16), (16, 17, 19, 18), (18, 19, 21, 20), (20, 21, 23, 22), (22, 23, 25, 24), (24, 25, 27, 26), (26, 27, 29, 28), (28, 29, 31, 30), (30, 31, 33, 32), (32, 33, 35, 34), (34, 35, 37, 36), (36, 37, 39, 38), (38, 39, 41, 40), (40, 41, 43, 42), (42, 43, 45, 44), (44, 45, 47, 46), (46, 47, 49, 48), (48, 49, 51, 50), (50, 51, 53, 52), (52, 53, 55, 54), (54, 55, 57, 56), (56, 57, 59, 58), (58, 59, 61, 60), (3, 1, 63, 61, 59, 57, 55, 53, 51, 49, 47, 45, 43, 41, 39, 37, 35, 33, 31, 29, 27, 25, 23, 21, 19, 17, 15, 13, 11, 9, 7, 5), (60, 61, 63, 62), (62, 63, 1, 0), (0, 2, 4, 6, 8, 10, 12, 14, 16, 18, 20, 22, 24, 26, 28, 30, 32, 34, 36, 38, 40, 42, 44, 46, 48, 50, 52, 54, 56, 58, 60, 62)])
_uv = me_cylinder_001.uv_layers.new(name='UVMap')
_uv.uv.foreach_set('vector', [1.0, 0.5, 1.0, 1.0, 0.9688, 1.0, 0.9688, 0.5, 0.9688, 0.5, 0.9688, 1.0, 0.9375, 1.0, 0.9375, 0.5, 0.9375, 0.5, 0.9375, 1.0, 0.9062, 1.0, 0.9062, 0.5, 0.9062, 0.5, 0.9062, 1.0, 0.875, 1.0, 0.875, 0.5, 0.875, 0.5, 0.875, 1.0, 0.8438, 1.0, 0.8438, 0.5, 0.8438, 0.5, 0.8438, 1.0, 0.8125, 1.0, 0.8125, 0.5, 0.8125, 0.5, 0.8125, 1.0, 0.7812, 1.0, 0.7812, 0.5, 0.7812, 0.5, 0.7812, 1.0, 0.75, 1.0, 0.75, 0.5, 0.75, 0.5, 0.75, 1.0, 0.7188, 1.0, 0.7188, 0.5, 0.7188, 0.5, 0.7188, 1.0, 0.6875, 1.0, 0.6875, 0.5, 0.6875, 0.5, 0.6875, 1.0, 0.6562, 1.0, 0.6562, 0.5, 0.6562, 0.5, 0.6562, 1.0, 0.625, 1.0, 0.625, 0.5, 0.625, 0.5, 0.625, 1.0, 0.5938, 1.0, 0.5938, 0.5, 0.5938, 0.5, 0.5938, 1.0, 0.5625, 1.0, 0.5625, 0.5, 0.5625, 0.5, 0.5625, 1.0, 0.5312, 1.0, 0.5312, 0.5, 0.5312, 0.5, 0.5312, 1.0, 0.5, 1.0, 0.5, 0.5, 0.5, 0.5, 0.5, 1.0, 0.4688, 1.0, 0.4688, 0.5, 0.4688, 0.5, 0.4688, 1.0, 0.4375, 1.0, 0.4375, 0.5, 0.4375, 0.5, 0.4375, 1.0, 0.4062, 1.0, 0.4062, 0.5, 0.4062, 0.5, 0.4062, 1.0, 0.375, 1.0, 0.375, 0.5, 0.375, 0.5, 0.375, 1.0, 0.3438, 1.0, 0.3438, 0.5, 0.3438, 0.5, 0.3438, 1.0, 0.3125, 1.0, 0.3125, 0.5, 0.3125, 0.5, 0.3125, 1.0, 0.2812, 1.0, 0.2812, 0.5, 0.2812, 0.5, 0.2812, 1.0, 0.25, 1.0, 0.25, 0.5, 0.25, 0.5, 0.25, 1.0, 0.2188, 1.0, 0.2188, 0.5, 0.2188, 0.5, 0.2188, 1.0, 0.1875, 1.0, 0.1875, 0.5, 0.1875, 0.5, 0.1875, 1.0, 0.1562, 1.0, 0.1562, 0.5, 0.1562, 0.5, 0.1562, 1.0, 0.125, 1.0, 0.125, 0.5, 0.125, 0.5, 0.125, 1.0, 0.09375, 1.0, 0.09375, 0.5, 0.09375, 0.5, 0.09375, 1.0, 0.0625, 1.0, 0.0625, 0.5, 0.2968, 0.4854, 0.25, 0.49, 0.2032, 0.4854, 0.1582, 0.4717, 0.1167, 0.4496, 0.08029, 0.4197, 0.05045, 0.3833, 0.02827, 0.3418, 0.01461, 0.2968, 0.01, 0.25, 0.01461, 0.2032, 0.02827, 0.1582, 0.05045, 0.1167, 0.08029, 0.08029, 0.1167, 0.05045, 0.1582, 0.02827, 0.2032, 0.01461, 0.25, 0.01, 0.2968, 0.01461, 0.3418, 0.02827, 0.3833, 0.05045, 0.4197, 0.08029, 0.4496, 0.1167, 0.4717, 0.1582, 0.4854, 0.2032, 0.49, 0.25, 0.4854, 0.2968, 0.4717, 0.3418, 0.4496, 0.3833, 0.4197, 0.4197, 0.3833, 0.4496, 0.3418, 0.4717, 0.0625, 0.5, 0.0625, 1.0, 0.03125, 1.0, 0.03125, 0.5, 0.03125, 0.5, 0.03125, 1.0, 0.0, 1.0, 0.0, 0.5, 0.75, 0.49, 0.7968, 0.4854, 0.8418, 0.4717, 0.8833, 0.4496, 0.9197, 0.4197, 0.9496, 0.3833, 0.9717, 0.3418, 0.9854, 0.2968, 0.99, 0.25, 0.9854, 0.2032, 0.9717, 0.1582, 0.9496, 0.1167, 0.9197, 0.08029, 0.8833, 0.05045, 0.8418, 0.02827, 0.7968, 0.01461, 0.75, 0.01, 0.7032, 0.01461, 0.6582, 0.02827, 0.6167, 0.05045, 0.5803, 0.08029, 0.5504, 0.1167, 0.5283, 0.1582, 0.5146, 0.2032, 0.51, 0.25, 0.5146, 0.2968, 0.5283, 0.3418, 0.5504, 0.3833, 0.5803, 0.4197, 0.6167, 0.4496, 0.6582, 0.4717, 0.7032, 0.4854])
me_cylinder_001.use_remesh_fix_poles = True
me_cylinder_001.use_remesh_preserve_attributes = False
me_cylinder_001.use_mirror_vertex_groups = False
me_cylinder_001.update()
me_cylinder_002 = bpy.data.meshes.new('Cylinder.002')
me_cylinder_002.from_pydata([(0.0, 1.0, -1.0), (0.0, 1.0, 1.0), (0.1951, 0.9808, -1.0), (0.1951, 0.9808, 1.0), (0.3827, 0.9239, -1.0), (0.3827, 0.9239, 1.0), (0.5556, 0.8315, -1.0), (0.5556, 0.8315, 1.0), (0.7071, 0.7071, -1.0), (0.7071, 0.7071, 1.0), (0.8315, 0.5556, -1.0), (0.8315, 0.5556, 1.0), (0.9239, 0.3827, -1.0), (0.9239, 0.3827, 1.0), (0.9808, 0.1951, -1.0), (0.9808, 0.1951, 1.0), (1.0, 7.55e-08, -1.0), (1.0, 7.55e-08, 1.0), (0.9808, -0.1951, -1.0), (0.9808, -0.1951, 1.0), (0.9239, -0.3827, -1.0), (0.9239, -0.3827, 1.0), (0.8315, -0.5556, -1.0), (0.8315, -0.5556, 1.0), (0.7071, -0.7071, -1.0), (0.7071, -0.7071, 1.0), (0.5556, -0.8315, -1.0), (0.5556, -0.8315, 1.0), (0.3827, -0.9239, -1.0), (0.3827, -0.9239, 1.0), (0.1951, -0.9808, -1.0), (0.1951, -0.9808, 1.0), (-3.258e-07, -1.0, -1.0), (-3.258e-07, -1.0, 1.0), (-0.1951, -0.9808, -1.0), (-0.1951, -0.9808, 1.0), (-0.3827, -0.9239, -1.0), (-0.3827, -0.9239, 1.0), (-0.5556, -0.8315, -1.0), (-0.5556, -0.8315, 1.0), (-0.7071, -0.7071, -1.0), (-0.7071, -0.7071, 1.0), (-0.8315, -0.5556, -1.0), (-0.8315, -0.5556, 1.0), (-0.9239, -0.3827, -1.0), (-0.9239, -0.3827, 1.0), (-0.9808, -0.1951, -1.0), (-0.9808, -0.1951, 1.0), (-1.0, 9.656e-07, -1.0), (-1.0, 9.656e-07, 1.0), (-0.9808, 0.1951, -1.0), (-0.9808, 0.1951, 1.0), (-0.9239, 0.3827, -1.0), (-0.9239, 0.3827, 1.0), (-0.8315, 0.5556, -1.0), (-0.8315, 0.5556, 1.0), (-0.7071, 0.7071, -1.0), (-0.7071, 0.7071, 1.0), (-0.5556, 0.8315, -1.0), (-0.5556, 0.8315, 1.0), (-0.3827, 0.9239, -1.0), (-0.3827, 0.9239, 1.0), (-0.1951, 0.9808, -1.0), (-0.1951, 0.9808, 1.0)], [], [(0, 1, 3, 2), (2, 3, 5, 4), (4, 5, 7, 6), (6, 7, 9, 8), (8, 9, 11, 10), (10, 11, 13, 12), (12, 13, 15, 14), (14, 15, 17, 16), (16, 17, 19, 18), (18, 19, 21, 20), (20, 21, 23, 22), (22, 23, 25, 24), (24, 25, 27, 26), (26, 27, 29, 28), (28, 29, 31, 30), (30, 31, 33, 32), (32, 33, 35, 34), (34, 35, 37, 36), (36, 37, 39, 38), (38, 39, 41, 40), (40, 41, 43, 42), (42, 43, 45, 44), (44, 45, 47, 46), (46, 47, 49, 48), (48, 49, 51, 50), (50, 51, 53, 52), (52, 53, 55, 54), (54, 55, 57, 56), (56, 57, 59, 58), (58, 59, 61, 60), (3, 1, 63, 61, 59, 57, 55, 53, 51, 49, 47, 45, 43, 41, 39, 37, 35, 33, 31, 29, 27, 25, 23, 21, 19, 17, 15, 13, 11, 9, 7, 5), (60, 61, 63, 62), (62, 63, 1, 0), (0, 2, 4, 6, 8, 10, 12, 14, 16, 18, 20, 22, 24, 26, 28, 30, 32, 34, 36, 38, 40, 42, 44, 46, 48, 50, 52, 54, 56, 58, 60, 62)])
_uv = me_cylinder_002.uv_layers.new(name='UVMap')
_uv.uv.foreach_set('vector', [1.0, 0.5, 1.0, 1.0, 0.9688, 1.0, 0.9688, 0.5, 0.9688, 0.5, 0.9688, 1.0, 0.9375, 1.0, 0.9375, 0.5, 0.9375, 0.5, 0.9375, 1.0, 0.9062, 1.0, 0.9062, 0.5, 0.9062, 0.5, 0.9062, 1.0, 0.875, 1.0, 0.875, 0.5, 0.875, 0.5, 0.875, 1.0, 0.8438, 1.0, 0.8438, 0.5, 0.8438, 0.5, 0.8438, 1.0, 0.8125, 1.0, 0.8125, 0.5, 0.8125, 0.5, 0.8125, 1.0, 0.7812, 1.0, 0.7812, 0.5, 0.7812, 0.5, 0.7812, 1.0, 0.75, 1.0, 0.75, 0.5, 0.75, 0.5, 0.75, 1.0, 0.7188, 1.0, 0.7188, 0.5, 0.7188, 0.5, 0.7188, 1.0, 0.6875, 1.0, 0.6875, 0.5, 0.6875, 0.5, 0.6875, 1.0, 0.6562, 1.0, 0.6562, 0.5, 0.6562, 0.5, 0.6562, 1.0, 0.625, 1.0, 0.625, 0.5, 0.625, 0.5, 0.625, 1.0, 0.5938, 1.0, 0.5938, 0.5, 0.5938, 0.5, 0.5938, 1.0, 0.5625, 1.0, 0.5625, 0.5, 0.5625, 0.5, 0.5625, 1.0, 0.5312, 1.0, 0.5312, 0.5, 0.5312, 0.5, 0.5312, 1.0, 0.5, 1.0, 0.5, 0.5, 0.5, 0.5, 0.5, 1.0, 0.4688, 1.0, 0.4688, 0.5, 0.4688, 0.5, 0.4688, 1.0, 0.4375, 1.0, 0.4375, 0.5, 0.4375, 0.5, 0.4375, 1.0, 0.4062, 1.0, 0.4062, 0.5, 0.4062, 0.5, 0.4062, 1.0, 0.375, 1.0, 0.375, 0.5, 0.375, 0.5, 0.375, 1.0, 0.3438, 1.0, 0.3438, 0.5, 0.3438, 0.5, 0.3438, 1.0, 0.3125, 1.0, 0.3125, 0.5, 0.3125, 0.5, 0.3125, 1.0, 0.2812, 1.0, 0.2812, 0.5, 0.2812, 0.5, 0.2812, 1.0, 0.25, 1.0, 0.25, 0.5, 0.25, 0.5, 0.25, 1.0, 0.2188, 1.0, 0.2188, 0.5, 0.2188, 0.5, 0.2188, 1.0, 0.1875, 1.0, 0.1875, 0.5, 0.1875, 0.5, 0.1875, 1.0, 0.1562, 1.0, 0.1562, 0.5, 0.1562, 0.5, 0.1562, 1.0, 0.125, 1.0, 0.125, 0.5, 0.125, 0.5, 0.125, 1.0, 0.09375, 1.0, 0.09375, 0.5, 0.09375, 0.5, 0.09375, 1.0, 0.0625, 1.0, 0.0625, 0.5, 0.2968, 0.4854, 0.25, 0.49, 0.2032, 0.4854, 0.1582, 0.4717, 0.1167, 0.4496, 0.08029, 0.4197, 0.05045, 0.3833, 0.02827, 0.3418, 0.01461, 0.2968, 0.01, 0.25, 0.01461, 0.2032, 0.02827, 0.1582, 0.05045, 0.1167, 0.08029, 0.08029, 0.1167, 0.05045, 0.1582, 0.02827, 0.2032, 0.01461, 0.25, 0.01, 0.2968, 0.01461, 0.3418, 0.02827, 0.3833, 0.05045, 0.4197, 0.08029, 0.4496, 0.1167, 0.4717, 0.1582, 0.4854, 0.2032, 0.49, 0.25, 0.4854, 0.2968, 0.4717, 0.3418, 0.4496, 0.3833, 0.4197, 0.4197, 0.3833, 0.4496, 0.3418, 0.4717, 0.0625, 0.5, 0.0625, 1.0, 0.03125, 1.0, 0.03125, 0.5, 0.03125, 0.5, 0.03125, 1.0, 0.0, 1.0, 0.0, 0.5, 0.75, 0.49, 0.7968, 0.4854, 0.8418, 0.4717, 0.8833, 0.4496, 0.9197, 0.4197, 0.9496, 0.3833, 0.9717, 0.3418, 0.9854, 0.2968, 0.99, 0.25, 0.9854, 0.2032, 0.9717, 0.1582, 0.9496, 0.1167, 0.9197, 0.08029, 0.8833, 0.05045, 0.8418, 0.02827, 0.7968, 0.01461, 0.75, 0.01, 0.7032, 0.01461, 0.6582, 0.02827, 0.6167, 0.05045, 0.5803, 0.08029, 0.5504, 0.1167, 0.5283, 0.1582, 0.5146, 0.2032, 0.51, 0.25, 0.5146, 0.2968, 0.5283, 0.3418, 0.5504, 0.3833, 0.5803, 0.4197, 0.6167, 0.4496, 0.6582, 0.4717, 0.7032, 0.4854])
me_cylinder_002.use_remesh_fix_poles = True
me_cylinder_002.use_remesh_preserve_attributes = False
me_cylinder_002.use_mirror_vertex_groups = False
me_cylinder_002.update()

# ---- objects
ob_light = bpy.data.objects.new('Light', light_light)
ob_camera = bpy.data.objects.new('Camera', cam_camera)
ob_empty = bpy.data.objects.new('Empty', None)
ob_empty_001 = bpy.data.objects.new('Empty.001', None)
ob_cylinder = bpy.data.objects.new('Cylinder', me_cylinder)
ob_cylinder_001 = bpy.data.objects.new('Cylinder.001', me_cylinder_001)
ob_cylinder_002 = bpy.data.objects.new('Cylinder.002', me_cylinder_002)

# ---- transforms, parenting, visibility, modifiers, constraints
ob_light.location = (4.076, 1.005, 5.904)
ob_light.rotation_euler = (0.6503, 0.05522, 1.866)
ob_light.lock_rotations_4d = False
ob_light.empty_display_type = 'ARROWS'
ob_light.color = (0.0, 0.0, 0.0, 0.0)
ob_light.lineart.crease_threshold = 0.0
ob_camera.location = (7.359, -6.926, 4.958)
ob_camera.rotation_euler = (1.109, 0.0, 0.8149)
ob_camera.lock_rotations_4d = False
ob_camera.empty_display_type = 'ARROWS'
ob_camera.color = (0.0, 0.0, 0.0, 0.0)
ob_camera.display_type = 'WIRE'
ob_camera.lineart.crease_threshold = 0.0
ob_empty.location = (0.8626, -2.477e-07, 1.844)
ob_empty.rotation_euler = (1.571, 0.0, 0.0)
ob_empty.empty_display_type = 'IMAGE'
ob_empty.empty_display_size = 5.0
ob_empty.lineart.crease_threshold = 0.0
ob_empty_001.location = (4.089e-16, -1.391, 1.842)
ob_empty_001.rotation_euler = (1.571, -0.0, 1.571)
ob_empty_001.empty_display_type = 'IMAGE'
ob_empty_001.empty_display_size = 5.0
ob_empty_001.lineart.crease_threshold = 0.0
ob_cylinder.location = (0.007594, 0.0, 3.234)
ob_cylinder.scale = (0.4586, 0.4586, 0.4038)
ob_cylinder.lineart.crease_threshold = 0.0
_m = ob_cylinder.modifiers.new('Boolean', 'BOOLEAN')
_m.object = ob_cylinder_002
_m.solver = 'FAST'
ob_cylinder_001.location = (0.006183, -0.04568, 1.094)
ob_cylinder_001.rotation_euler = (0.0, 1.571, 0.0)
ob_cylinder_001.scale = (0.3384, 0.3384, 0.6909)
ob_cylinder_001.lineart.crease_threshold = 0.0
ob_cylinder_002.location = (0.006183, -0.04568, 1.103)
ob_cylinder_002.rotation_euler = (0.0, 1.571, 0.0)
ob_cylinder_002.scale = (0.3854, 0.3854, 0.7867)
ob_cylinder_002.lineart.crease_threshold = 0.0
_m = ob_cylinder_002.modifiers.new('Boolean', 'BOOLEAN')
_m.object = ob_cylinder
_m.operation = 'INTERSECT'
_m.solver = 'FAST'

# ---- collection membership
col_collection.objects.link(ob_light)
col_collection.objects.link(ob_camera)
col_collection.objects.link(ob_empty)
col_collection.objects.link(ob_empty_001)
col_collection.objects.link(ob_cylinder)
col_collection.objects.link(ob_cylinder_001)
col_collection.objects.link(ob_cylinder_002)

# ---- scene / render settings (as saved in the file)
scene.camera = ob_camera
scene.frame_start = 1; scene.frame_end = 250; scene.frame_set(29)
scene.render.engine = 'BLENDER_EEVEE_NEXT'
scene.cycles.use_denoising = False
scene.cycles.samples = 128
scene.cycles.sampling_pattern = 'TABULATED_SOBOL'
scene.cycles.use_adaptive_sampling = False
scene.cycles.use_light_tree = False
scene.view_settings.view_transform = 'Filmic'
bpy.context.view_layer.update()
